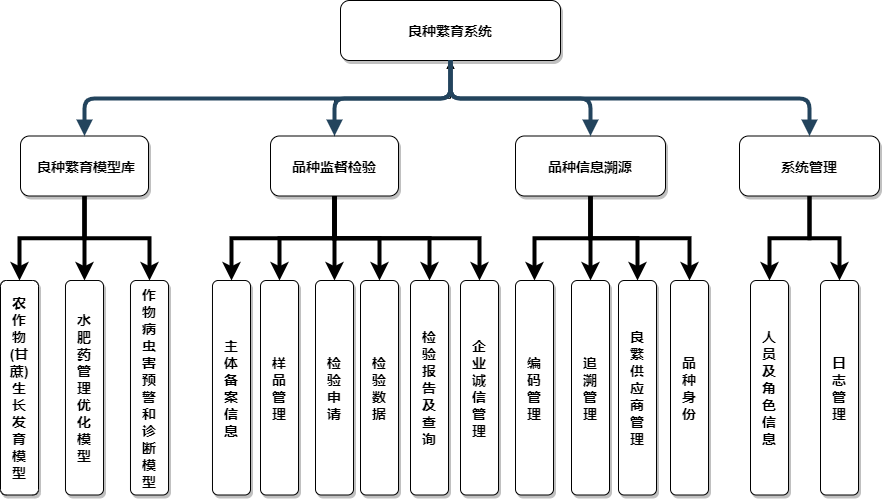

The diagram above was exported from draw.io. Its source (the exported page's mxGraphModel, read from the mxfile embedded in the PNG):
<mxGraphModel dx="1422" dy="738" grid="1" gridSize="10" guides="1" tooltips="1" connect="1" arrows="1" fold="1" page="1" pageScale="1.5" pageWidth="1169" pageHeight="827" background="#ffffff" math="0" shadow="0">
  <root>
    <mxCell id="0" />
    <mxCell id="1" parent="0" />
    <mxCell id="3" value="良种繁育系统" style="rounded=1;shadow=1;fontStyle=1;fontSize=14;" parent="1" vertex="1">
      <mxGeometry x="590" y="320" width="220" height="60" as="geometry" />
    </mxCell>
    <mxCell id="a1NCamanGZwq6-7MqAio-74" style="edgeStyle=orthogonalEdgeStyle;rounded=0;orthogonalLoop=1;jettySize=auto;html=1;entryX=0.5;entryY=0;entryDx=0;entryDy=0;fontFamily=Helvetica;strokeWidth=4;exitX=0.5;exitY=1;exitDx=0;exitDy=0;" edge="1" parent="1" source="4" target="8">
      <mxGeometry relative="1" as="geometry" />
    </mxCell>
    <mxCell id="a1NCamanGZwq6-7MqAio-75" style="edgeStyle=orthogonalEdgeStyle;rounded=0;orthogonalLoop=1;jettySize=auto;html=1;entryX=0.5;entryY=0;entryDx=0;entryDy=0;fontFamily=Helvetica;strokeWidth=4;" edge="1" parent="1" source="4" target="a1NCamanGZwq6-7MqAio-58">
      <mxGeometry relative="1" as="geometry" />
    </mxCell>
    <mxCell id="a1NCamanGZwq6-7MqAio-78" style="edgeStyle=orthogonalEdgeStyle;rounded=0;orthogonalLoop=1;jettySize=auto;html=1;exitX=0.5;exitY=1;exitDx=0;exitDy=0;entryX=0.5;entryY=0;entryDx=0;entryDy=0;fontFamily=Helvetica;strokeWidth=4;" edge="1" parent="1" source="4" target="a1NCamanGZwq6-7MqAio-59">
      <mxGeometry relative="1" as="geometry" />
    </mxCell>
    <mxCell id="4" value=" 良种繁育模型库" style="rounded=1;shadow=1;fontStyle=1;fontSize=14;sketch=0;verticalAlign=middle;labelPosition=center;verticalLabelPosition=middle;align=center;fontFamily=Helvetica;" parent="1" vertex="1">
      <mxGeometry x="270" y="455.5" width="128" height="60" as="geometry" />
    </mxCell>
    <mxCell id="a1NCamanGZwq6-7MqAio-76" value="" style="edgeStyle=orthogonalEdgeStyle;rounded=0;orthogonalLoop=1;jettySize=auto;html=1;fontFamily=Helvetica;" edge="1" parent="1" source="5" target="3">
      <mxGeometry relative="1" as="geometry" />
    </mxCell>
    <mxCell id="a1NCamanGZwq6-7MqAio-83" value="" style="edgeStyle=orthogonalEdgeStyle;rounded=0;orthogonalLoop=1;jettySize=auto;html=1;strokeWidth=4;fontFamily=Helvetica;" edge="1" parent="1" source="5" target="a1NCamanGZwq6-7MqAio-63">
      <mxGeometry relative="1" as="geometry" />
    </mxCell>
    <mxCell id="a1NCamanGZwq6-7MqAio-85" style="edgeStyle=orthogonalEdgeStyle;rounded=0;orthogonalLoop=1;jettySize=auto;html=1;exitX=0.5;exitY=1;exitDx=0;exitDy=0;entryX=0.5;entryY=0;entryDx=0;entryDy=0;strokeWidth=4;fontFamily=Helvetica;" edge="1" parent="1" source="5" target="a1NCamanGZwq6-7MqAio-61">
      <mxGeometry relative="1" as="geometry" />
    </mxCell>
    <mxCell id="a1NCamanGZwq6-7MqAio-87" style="edgeStyle=orthogonalEdgeStyle;rounded=0;orthogonalLoop=1;jettySize=auto;html=1;exitX=0.5;exitY=1;exitDx=0;exitDy=0;entryX=0.5;entryY=0;entryDx=0;entryDy=0;strokeWidth=4;fontFamily=Helvetica;" edge="1" parent="1" source="5" target="a1NCamanGZwq6-7MqAio-60">
      <mxGeometry relative="1" as="geometry" />
    </mxCell>
    <mxCell id="a1NCamanGZwq6-7MqAio-89" style="edgeStyle=orthogonalEdgeStyle;rounded=0;orthogonalLoop=1;jettySize=auto;html=1;exitX=0.5;exitY=1;exitDx=0;exitDy=0;entryX=0.5;entryY=0;entryDx=0;entryDy=0;strokeWidth=4;fontFamily=Helvetica;" edge="1" parent="1" source="5" target="a1NCamanGZwq6-7MqAio-62">
      <mxGeometry relative="1" as="geometry" />
    </mxCell>
    <mxCell id="a1NCamanGZwq6-7MqAio-91" style="edgeStyle=orthogonalEdgeStyle;rounded=0;orthogonalLoop=1;jettySize=auto;html=1;exitX=0.5;exitY=1;exitDx=0;exitDy=0;strokeWidth=4;fontFamily=Helvetica;" edge="1" parent="1" source="5" target="a1NCamanGZwq6-7MqAio-64">
      <mxGeometry relative="1" as="geometry" />
    </mxCell>
    <mxCell id="a1NCamanGZwq6-7MqAio-93" style="edgeStyle=orthogonalEdgeStyle;rounded=0;orthogonalLoop=1;jettySize=auto;html=1;exitX=0.5;exitY=1;exitDx=0;exitDy=0;entryX=0.5;entryY=0;entryDx=0;entryDy=0;strokeWidth=4;fontFamily=Helvetica;" edge="1" parent="1" source="5" target="a1NCamanGZwq6-7MqAio-65">
      <mxGeometry relative="1" as="geometry" />
    </mxCell>
    <mxCell id="5" value="品种监督检验" style="rounded=1;shadow=1;fontStyle=1;fontSize=14;" parent="1" vertex="1">
      <mxGeometry x="520" y="455.5" width="128" height="60" as="geometry" />
    </mxCell>
    <mxCell id="a1NCamanGZwq6-7MqAio-96" style="edgeStyle=orthogonalEdgeStyle;rounded=0;orthogonalLoop=1;jettySize=auto;html=1;exitX=0.5;exitY=1;exitDx=0;exitDy=0;entryX=0.5;entryY=0;entryDx=0;entryDy=0;strokeWidth=4;fontFamily=Helvetica;" edge="1" parent="1" source="6" target="a1NCamanGZwq6-7MqAio-66">
      <mxGeometry relative="1" as="geometry" />
    </mxCell>
    <mxCell id="a1NCamanGZwq6-7MqAio-98" style="edgeStyle=orthogonalEdgeStyle;rounded=0;orthogonalLoop=1;jettySize=auto;html=1;exitX=0.5;exitY=1;exitDx=0;exitDy=0;entryX=0.5;entryY=0;entryDx=0;entryDy=0;strokeWidth=4;fontFamily=Helvetica;" edge="1" parent="1" source="6" target="a1NCamanGZwq6-7MqAio-67">
      <mxGeometry relative="1" as="geometry" />
    </mxCell>
    <mxCell id="a1NCamanGZwq6-7MqAio-100" style="edgeStyle=orthogonalEdgeStyle;rounded=0;orthogonalLoop=1;jettySize=auto;html=1;exitX=0.5;exitY=1;exitDx=0;exitDy=0;strokeWidth=4;fontFamily=Helvetica;" edge="1" parent="1" source="6" target="a1NCamanGZwq6-7MqAio-68">
      <mxGeometry relative="1" as="geometry" />
    </mxCell>
    <mxCell id="a1NCamanGZwq6-7MqAio-102" style="edgeStyle=orthogonalEdgeStyle;rounded=0;orthogonalLoop=1;jettySize=auto;html=1;exitX=0.5;exitY=1;exitDx=0;exitDy=0;strokeWidth=4;fontFamily=Helvetica;" edge="1" parent="1" source="6" target="a1NCamanGZwq6-7MqAio-69">
      <mxGeometry relative="1" as="geometry" />
    </mxCell>
    <mxCell id="6" value="品种信息溯源" style="rounded=1;shadow=1;fontStyle=1;fontSize=14;" parent="1" vertex="1">
      <mxGeometry x="765" y="455.5" width="150" height="60" as="geometry" />
    </mxCell>
    <mxCell id="8" value="农&#10;作&#10;物&#10;(甘&#10;蔗)&#10;生&#10;长&#10;发&#10;育&#10;模&#10;型" style="rounded=1;shadow=1;fontStyle=1;fontSize=14;" parent="1" vertex="1">
      <mxGeometry x="250" y="600" width="38" height="214.5" as="geometry" />
    </mxCell>
    <mxCell id="30" value="" style="edgeStyle=elbowEdgeStyle;elbow=vertical;strokeWidth=4;endArrow=block;endFill=1;fontStyle=1;strokeColor=#23445D;" parent="1" source="3" target="5" edge="1">
      <mxGeometry x="22" y="165.5" width="100" height="100" as="geometry">
        <mxPoint x="22" y="265.5" as="sourcePoint" />
        <mxPoint x="122" y="165.5" as="targetPoint" />
      </mxGeometry>
    </mxCell>
    <mxCell id="31" value="" style="edgeStyle=elbowEdgeStyle;elbow=vertical;strokeWidth=4;endArrow=block;endFill=1;fontStyle=1;strokeColor=#23445D;" parent="1" source="3" target="4" edge="1">
      <mxGeometry x="22" y="165.5" width="100" height="100" as="geometry">
        <mxPoint x="22" y="265.5" as="sourcePoint" />
        <mxPoint x="122" y="165.5" as="targetPoint" />
      </mxGeometry>
    </mxCell>
    <mxCell id="32" value="" style="edgeStyle=elbowEdgeStyle;elbow=vertical;strokeWidth=4;endArrow=block;endFill=1;fontStyle=1;strokeColor=#23445D;" parent="1" source="3" target="6" edge="1">
      <mxGeometry x="22" y="165.5" width="100" height="100" as="geometry">
        <mxPoint x="22" y="265.5" as="sourcePoint" />
        <mxPoint x="122" y="165.5" as="targetPoint" />
      </mxGeometry>
    </mxCell>
    <mxCell id="a1NCamanGZwq6-7MqAio-104" style="edgeStyle=orthogonalEdgeStyle;rounded=0;orthogonalLoop=1;jettySize=auto;html=1;exitX=0.5;exitY=1;exitDx=0;exitDy=0;entryX=0.5;entryY=0;entryDx=0;entryDy=0;strokeWidth=4;fontFamily=Helvetica;" edge="1" parent="1" source="a1NCamanGZwq6-7MqAio-55" target="a1NCamanGZwq6-7MqAio-71">
      <mxGeometry relative="1" as="geometry" />
    </mxCell>
    <mxCell id="a1NCamanGZwq6-7MqAio-106" style="edgeStyle=orthogonalEdgeStyle;rounded=0;orthogonalLoop=1;jettySize=auto;html=1;exitX=0.5;exitY=1;exitDx=0;exitDy=0;entryX=0.5;entryY=0;entryDx=0;entryDy=0;strokeWidth=4;fontFamily=Helvetica;" edge="1" parent="1" source="a1NCamanGZwq6-7MqAio-55" target="a1NCamanGZwq6-7MqAio-72">
      <mxGeometry relative="1" as="geometry" />
    </mxCell>
    <mxCell id="a1NCamanGZwq6-7MqAio-55" value="系统管理" style="rounded=1;shadow=1;fontStyle=1;fontSize=14;" vertex="1" parent="1">
      <mxGeometry x="989" y="455.5" width="140" height="60" as="geometry" />
    </mxCell>
    <mxCell id="a1NCamanGZwq6-7MqAio-57" value="" style="edgeStyle=elbowEdgeStyle;elbow=vertical;strokeWidth=4;endArrow=block;endFill=1;fontStyle=1;strokeColor=#23445D;exitX=0.5;exitY=1;exitDx=0;exitDy=0;" edge="1" parent="1" source="3" target="a1NCamanGZwq6-7MqAio-55">
      <mxGeometry x="32" y="175.5" width="100" height="100" as="geometry">
        <mxPoint x="770" y="410" as="sourcePoint" />
        <mxPoint x="837" y="465.5" as="targetPoint" />
      </mxGeometry>
    </mxCell>
    <mxCell id="a1NCamanGZwq6-7MqAio-58" value="水&#10;肥&#10;药&#10;管&#10;理&#10;优&#10;化&#10;模&#10;型" style="rounded=1;shadow=1;fontStyle=1;fontSize=14;" vertex="1" parent="1">
      <mxGeometry x="315" y="600" width="38" height="214.5" as="geometry" />
    </mxCell>
    <mxCell id="a1NCamanGZwq6-7MqAio-59" value="作&#10;物&#10;病&#10;虫&#10;害&#10;预&#10;警&#10;和&#10;诊&#10;断&#10;模&#10;型" style="rounded=1;shadow=1;fontStyle=1;fontSize=14;" vertex="1" parent="1">
      <mxGeometry x="380" y="600" width="38" height="214.5" as="geometry" />
    </mxCell>
    <mxCell id="a1NCamanGZwq6-7MqAio-60" value="样&#10;品&#10;管&#10;理" style="rounded=1;shadow=1;fontStyle=1;fontSize=14;" vertex="1" parent="1">
      <mxGeometry x="510" y="600" width="38" height="214.5" as="geometry" />
    </mxCell>
    <mxCell id="a1NCamanGZwq6-7MqAio-61" value="主&#10;体&#10;备&#10;案&#10;信&#10;息" style="rounded=1;shadow=1;fontStyle=1;fontSize=14;" vertex="1" parent="1">
      <mxGeometry x="462" y="600" width="38" height="214.5" as="geometry" />
    </mxCell>
    <mxCell id="a1NCamanGZwq6-7MqAio-62" value="检&#10;验&#10;申&#10;请" style="rounded=1;shadow=1;fontStyle=1;fontSize=14;" vertex="1" parent="1">
      <mxGeometry x="565" y="600" width="38" height="214.5" as="geometry" />
    </mxCell>
    <mxCell id="a1NCamanGZwq6-7MqAio-63" value="检&#10;验&#10;数&#10;据" style="rounded=1;shadow=1;fontStyle=1;fontSize=14;" vertex="1" parent="1">
      <mxGeometry x="610" y="600" width="38" height="214.5" as="geometry" />
    </mxCell>
    <mxCell id="a1NCamanGZwq6-7MqAio-64" value="检&#10;验&#10;报&#10;告&#10;及&#10;查&#10;询" style="rounded=1;shadow=1;fontStyle=1;fontSize=14;" vertex="1" parent="1">
      <mxGeometry x="660" y="600" width="38" height="214.5" as="geometry" />
    </mxCell>
    <mxCell id="a1NCamanGZwq6-7MqAio-65" value="企&#10;业&#10;诚&#10;信&#10;管&#10;理" style="rounded=1;shadow=1;fontStyle=1;fontSize=14;" vertex="1" parent="1">
      <mxGeometry x="710" y="600" width="38" height="214.5" as="geometry" />
    </mxCell>
    <mxCell id="a1NCamanGZwq6-7MqAio-66" value="编&#10;码&#10;管&#10;理" style="rounded=1;shadow=1;fontStyle=1;fontSize=14;" vertex="1" parent="1">
      <mxGeometry x="765" y="600" width="38" height="214.5" as="geometry" />
    </mxCell>
    <mxCell id="a1NCamanGZwq6-7MqAio-67" value="追&#10;溯&#10;管&#10;理" style="rounded=1;shadow=1;fontStyle=1;fontSize=14;" vertex="1" parent="1">
      <mxGeometry x="821" y="600" width="38" height="214.5" as="geometry" />
    </mxCell>
    <mxCell id="a1NCamanGZwq6-7MqAio-68" value="良&#10;繁&#10;供&#10;应&#10;商&#10;管&#10;理" style="rounded=1;shadow=1;fontStyle=1;fontSize=14;" vertex="1" parent="1">
      <mxGeometry x="868" y="600" width="38" height="214.5" as="geometry" />
    </mxCell>
    <mxCell id="a1NCamanGZwq6-7MqAio-69" value="品&#10;种&#10;身&#10;份" style="rounded=1;shadow=1;fontStyle=1;fontSize=14;" vertex="1" parent="1">
      <mxGeometry x="920" y="600" width="38" height="214.5" as="geometry" />
    </mxCell>
    <mxCell id="a1NCamanGZwq6-7MqAio-71" value="人&#10;员&#10;及&#10;角&#10;色&#10;信&#10;息" style="rounded=1;shadow=1;fontStyle=1;fontSize=14;" vertex="1" parent="1">
      <mxGeometry x="1000" y="600" width="38" height="214.5" as="geometry" />
    </mxCell>
    <mxCell id="a1NCamanGZwq6-7MqAio-72" value="日&#10;志&#10;管&#10;理" style="rounded=1;shadow=1;fontStyle=1;fontSize=14;" vertex="1" parent="1">
      <mxGeometry x="1070" y="600" width="38" height="214.5" as="geometry" />
    </mxCell>
  </root>
</mxGraphModel>